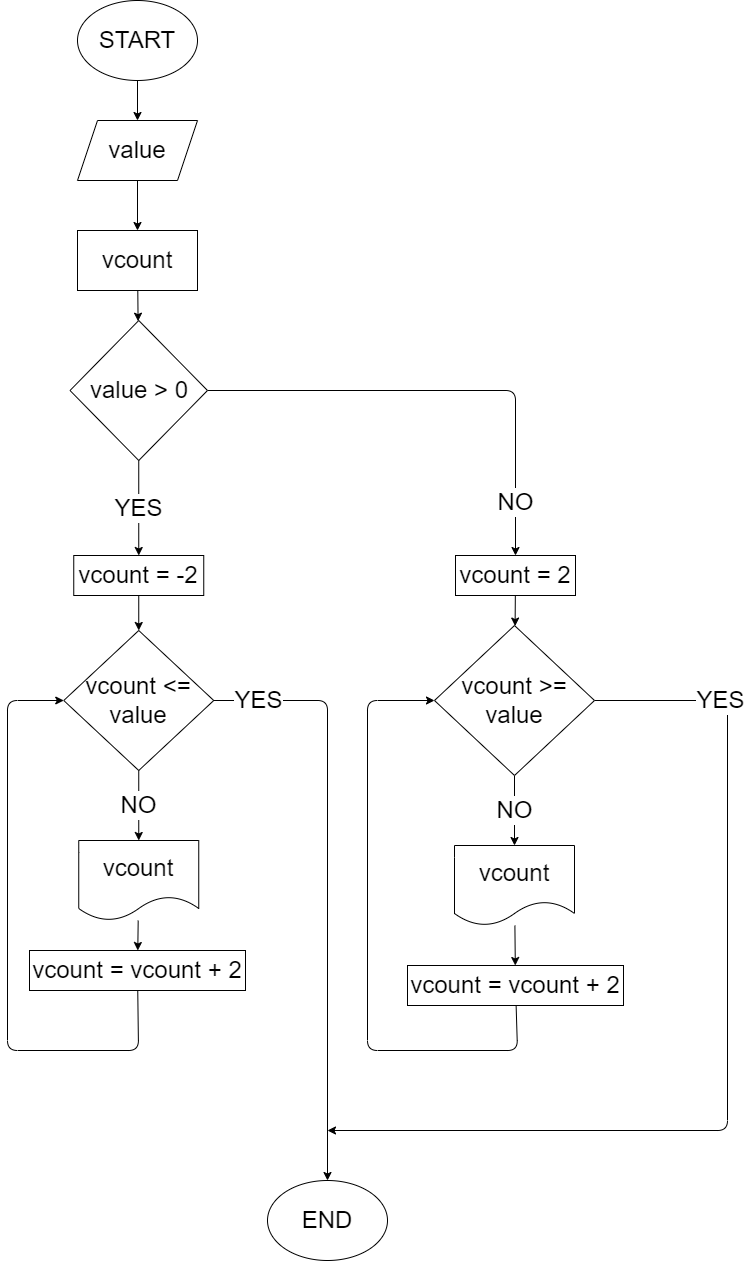

The diagram above was exported from draw.io. Its source (the exported page's mxGraphModel, read from the mxfile embedded in the PNG):
<mxGraphModel dx="1182" dy="520" grid="1" gridSize="10" guides="1" tooltips="1" connect="1" arrows="1" fold="1" page="1" pageScale="1" pageWidth="827" pageHeight="1169" math="0" shadow="0">
  <root>
    <mxCell id="0" />
    <mxCell id="1" parent="0" />
    <mxCell id="5" style="edgeStyle=none;html=1;entryX=0.5;entryY=0;entryDx=0;entryDy=0;fontSize=24;fontColor=#000000;strokeColor=#000000;" edge="1" parent="1" source="2" target="3">
      <mxGeometry relative="1" as="geometry" />
    </mxCell>
    <mxCell id="2" value="&lt;font style=&quot;font-size: 24px&quot; color=&quot;#000000&quot;&gt;START&lt;/font&gt;" style="ellipse;whiteSpace=wrap;html=1;fillColor=#FFFFFF;" vertex="1" parent="1">
      <mxGeometry x="110" y="30" width="120" height="80" as="geometry" />
    </mxCell>
    <mxCell id="6" style="edgeStyle=none;html=1;fontSize=24;fontColor=#000000;strokeColor=#000000;" edge="1" parent="1" source="3" target="4">
      <mxGeometry relative="1" as="geometry" />
    </mxCell>
    <mxCell id="3" value="&lt;font style=&quot;font-size: 24px&quot; color=&quot;#000000&quot;&gt;value&lt;/font&gt;" style="shape=parallelogram;perimeter=parallelogramPerimeter;whiteSpace=wrap;html=1;fixedSize=1;fillColor=#FFFFFF;" vertex="1" parent="1">
      <mxGeometry x="110" y="150" width="120" height="60" as="geometry" />
    </mxCell>
    <mxCell id="8" style="edgeStyle=none;html=1;fontSize=24;fontColor=#000000;strokeColor=#000000;" edge="1" parent="1" source="4" target="7">
      <mxGeometry relative="1" as="geometry" />
    </mxCell>
    <mxCell id="4" value="&lt;font style=&quot;font-size: 24px&quot;&gt;&lt;font color=&quot;#000000&quot; style=&quot;font-size: 24px&quot;&gt;v&lt;/font&gt;&lt;font color=&quot;#000000&quot; style=&quot;font-size: 24px&quot;&gt;count&lt;/font&gt;&lt;/font&gt;" style="rounded=0;whiteSpace=wrap;html=1;fillColor=#FFFFFF;" vertex="1" parent="1">
      <mxGeometry x="110" y="260" width="120" height="60" as="geometry" />
    </mxCell>
    <mxCell id="14" value="NO" style="edgeStyle=none;html=1;labelBackgroundColor=#FFFFFF;fontSize=24;fontColor=#000000;strokeColor=#000000;entryX=0.5;entryY=0;entryDx=0;entryDy=0;" edge="1" parent="1" source="7" target="17">
      <mxGeometry x="0.775" relative="1" as="geometry">
        <mxPoint x="380" y="400" as="targetPoint" />
        <Array as="points">
          <mxPoint x="548" y="420" />
        </Array>
        <mxPoint as="offset" />
      </mxGeometry>
    </mxCell>
    <mxCell id="15" value="YES" style="edgeStyle=none;html=1;labelBackgroundColor=#FFFFFF;fontSize=24;fontColor=#000000;strokeColor=#000000;" edge="1" parent="1" source="7" target="24">
      <mxGeometry relative="1" as="geometry">
        <mxPoint x="171" y="560" as="targetPoint" />
      </mxGeometry>
    </mxCell>
    <mxCell id="7" value="value &amp;gt; 0" style="rhombus;whiteSpace=wrap;html=1;labelBackgroundColor=#FFFFFF;fontSize=24;fontColor=#000000;fillColor=#FFFFFF;" vertex="1" parent="1">
      <mxGeometry x="102.5" y="350" width="137.5" height="140" as="geometry" />
    </mxCell>
    <mxCell id="18" value="NO" style="edgeStyle=none;html=1;labelBackgroundColor=#FFFFFF;fontSize=24;fontColor=#000000;strokeColor=#000000;" edge="1" parent="1" source="10" target="19">
      <mxGeometry relative="1" as="geometry">
        <mxPoint x="548" y="785" as="targetPoint" />
      </mxGeometry>
    </mxCell>
    <mxCell id="31" value="YES" style="edgeStyle=none;html=1;labelBackgroundColor=#FFFFFF;fontSize=24;fontColor=#000000;strokeColor=#000000;" edge="1" parent="1" source="10">
      <mxGeometry x="-0.7391" relative="1" as="geometry">
        <mxPoint x="360" y="1160" as="targetPoint" />
        <Array as="points">
          <mxPoint x="760" y="730" />
          <mxPoint x="760" y="1160" />
        </Array>
        <mxPoint as="offset" />
      </mxGeometry>
    </mxCell>
    <mxCell id="10" value="vcount &amp;gt;= value" style="rhombus;whiteSpace=wrap;html=1;labelBackgroundColor=none;fontSize=24;fontColor=#000000;fillColor=#FFFFFF;" vertex="1" parent="1">
      <mxGeometry x="467" y="655" width="160" height="150" as="geometry" />
    </mxCell>
    <mxCell id="27" value="NO" style="edgeStyle=none;html=1;labelBackgroundColor=#FFFFFF;fontSize=24;fontColor=#000000;strokeColor=#000000;entryX=0.5;entryY=0;entryDx=0;entryDy=0;" edge="1" parent="1" source="11" target="26">
      <mxGeometry relative="1" as="geometry">
        <mxPoint x="160" y="760" as="targetPoint" />
      </mxGeometry>
    </mxCell>
    <mxCell id="30" value="YES" style="edgeStyle=none;html=1;labelBackgroundColor=#FFFFFF;fontSize=24;fontColor=#000000;strokeColor=#000000;entryX=0.5;entryY=0;entryDx=0;entryDy=0;" edge="1" parent="1" source="11" target="34">
      <mxGeometry x="-0.8479" relative="1" as="geometry">
        <mxPoint x="360" y="1100" as="targetPoint" />
        <Array as="points">
          <mxPoint x="360" y="730" />
        </Array>
        <mxPoint as="offset" />
      </mxGeometry>
    </mxCell>
    <mxCell id="11" value="vcount &amp;lt;= value" style="rhombus;whiteSpace=wrap;html=1;labelBackgroundColor=none;fontSize=24;fontColor=#000000;fillColor=#FFFFFF;" vertex="1" parent="1">
      <mxGeometry x="96.25" y="660" width="150" height="140" as="geometry" />
    </mxCell>
    <mxCell id="32" style="edgeStyle=none;html=1;entryX=0;entryY=0.5;entryDx=0;entryDy=0;labelBackgroundColor=#FFFFFF;fontSize=24;fontColor=#000000;strokeColor=#000000;" edge="1" parent="1" source="16" target="10">
      <mxGeometry relative="1" as="geometry">
        <Array as="points">
          <mxPoint x="550" y="1080" />
          <mxPoint x="400" y="1080" />
          <mxPoint x="400" y="730" />
        </Array>
      </mxGeometry>
    </mxCell>
    <mxCell id="16" value="vcount = vcount + 2" style="rounded=0;whiteSpace=wrap;html=1;labelBackgroundColor=none;fontSize=24;fontColor=#000000;fillColor=#FFFFFF;" vertex="1" parent="1">
      <mxGeometry x="440" y="995" width="216" height="40" as="geometry" />
    </mxCell>
    <mxCell id="29" style="edgeStyle=none;html=1;labelBackgroundColor=#FFFFFF;fontSize=24;fontColor=#000000;strokeColor=#000000;" edge="1" parent="1" source="17" target="10">
      <mxGeometry relative="1" as="geometry" />
    </mxCell>
    <mxCell id="17" value="vcount = 2" style="rounded=0;whiteSpace=wrap;html=1;labelBackgroundColor=none;fontSize=24;fontColor=#000000;fillColor=#FFFFFF;" vertex="1" parent="1">
      <mxGeometry x="488" y="585" width="120" height="40" as="geometry" />
    </mxCell>
    <mxCell id="21" style="edgeStyle=none;html=1;labelBackgroundColor=#FFFFFF;fontSize=24;fontColor=#000000;strokeColor=#000000;" edge="1" parent="1" source="19" target="16">
      <mxGeometry relative="1" as="geometry" />
    </mxCell>
    <mxCell id="19" value="vcount" style="shape=document;whiteSpace=wrap;html=1;boundedLbl=1;labelBackgroundColor=none;fontSize=24;fontColor=#000000;fillColor=#FFFFFF;" vertex="1" parent="1">
      <mxGeometry x="487" y="875" width="120" height="80" as="geometry" />
    </mxCell>
    <mxCell id="33" style="edgeStyle=none;html=1;entryX=0;entryY=0.5;entryDx=0;entryDy=0;labelBackgroundColor=#FFFFFF;fontSize=24;fontColor=#000000;strokeColor=#000000;" edge="1" parent="1" source="22" target="11">
      <mxGeometry relative="1" as="geometry">
        <Array as="points">
          <mxPoint x="171" y="1080" />
          <mxPoint x="40" y="1080" />
          <mxPoint x="40" y="730" />
        </Array>
      </mxGeometry>
    </mxCell>
    <mxCell id="22" value="vcount = vcount + 2" style="rounded=0;whiteSpace=wrap;html=1;labelBackgroundColor=none;fontSize=24;fontColor=#000000;fillColor=#FFFFFF;" vertex="1" parent="1">
      <mxGeometry x="62" y="980" width="216" height="40" as="geometry" />
    </mxCell>
    <mxCell id="28" style="edgeStyle=none;html=1;labelBackgroundColor=#FFFFFF;fontSize=24;fontColor=#000000;strokeColor=#000000;" edge="1" parent="1" source="24" target="11">
      <mxGeometry relative="1" as="geometry" />
    </mxCell>
    <mxCell id="24" value="vcount = -2" style="rounded=0;whiteSpace=wrap;html=1;labelBackgroundColor=none;fontSize=24;fontColor=#000000;fillColor=#FFFFFF;" vertex="1" parent="1">
      <mxGeometry x="106.25" y="585" width="130" height="40" as="geometry" />
    </mxCell>
    <mxCell id="25" style="edgeStyle=none;html=1;labelBackgroundColor=#FFFFFF;fontSize=24;fontColor=#000000;strokeColor=#000000;" edge="1" parent="1" source="26" target="22">
      <mxGeometry relative="1" as="geometry" />
    </mxCell>
    <mxCell id="26" value="vcount" style="shape=document;whiteSpace=wrap;html=1;boundedLbl=1;labelBackgroundColor=none;fontSize=24;fontColor=#000000;fillColor=#FFFFFF;" vertex="1" parent="1">
      <mxGeometry x="111.25" y="870" width="120" height="80" as="geometry" />
    </mxCell>
    <mxCell id="34" value="END" style="ellipse;whiteSpace=wrap;html=1;labelBackgroundColor=#FFFFFF;fontSize=24;fontColor=#000000;fillColor=#FFFFFF;" vertex="1" parent="1">
      <mxGeometry x="300" y="1210" width="120" height="80" as="geometry" />
    </mxCell>
  </root>
</mxGraphModel>